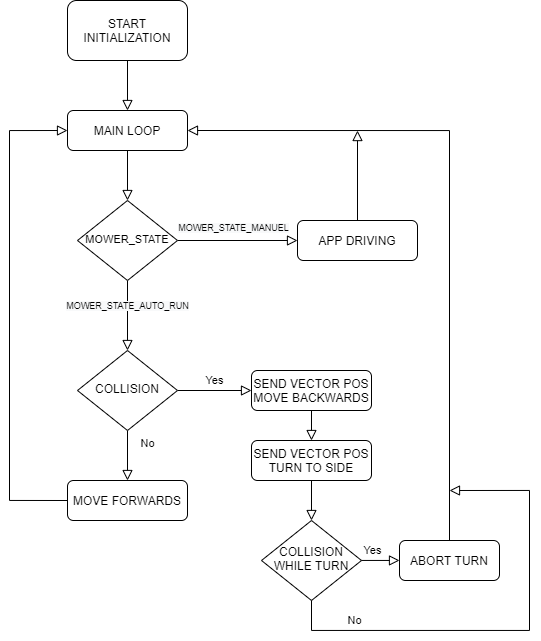

The diagram above was exported from draw.io. Its source (the exported page's mxGraphModel, read from the mxfile embedded in the PNG):
<mxGraphModel dx="1276" dy="717" grid="1" gridSize="10" guides="1" tooltips="1" connect="1" arrows="1" fold="1" page="1" pageScale="1" pageWidth="827" pageHeight="1169" math="0" shadow="0">
  <root>
    <mxCell id="WIyWlLk6GJQsqaUBKTNV-0" />
    <mxCell id="WIyWlLk6GJQsqaUBKTNV-1" parent="WIyWlLk6GJQsqaUBKTNV-0" />
    <mxCell id="WIyWlLk6GJQsqaUBKTNV-2" value="" style="rounded=0;html=1;jettySize=auto;orthogonalLoop=1;fontSize=11;endArrow=block;endFill=0;endSize=8;strokeWidth=1;shadow=0;labelBackgroundColor=none;edgeStyle=orthogonalEdgeStyle;" parent="WIyWlLk6GJQsqaUBKTNV-1" source="WIyWlLk6GJQsqaUBKTNV-3" target="WIyWlLk6GJQsqaUBKTNV-6" edge="1">
      <mxGeometry relative="1" as="geometry" />
    </mxCell>
    <mxCell id="WIyWlLk6GJQsqaUBKTNV-3" value="MAIN LOOP" style="rounded=1;whiteSpace=wrap;html=1;fontSize=12;glass=0;strokeWidth=1;shadow=0;" parent="WIyWlLk6GJQsqaUBKTNV-1" vertex="1">
      <mxGeometry x="248" y="230" width="120" height="40" as="geometry" />
    </mxCell>
    <mxCell id="WIyWlLk6GJQsqaUBKTNV-4" value="&lt;br&gt;&lt;br&gt;&lt;span style=&quot;color: rgb(0 , 0 , 0) ; font-family: &amp;#34;helvetica&amp;#34; ; font-size: 9px ; font-style: normal ; font-weight: 400 ; letter-spacing: normal ; text-align: center ; text-indent: 0px ; text-transform: none ; word-spacing: 0px ; background-color: rgb(248 , 249 , 250) ; display: inline ; float: none&quot;&gt;MOWER_STATE_AUTO_RUN&lt;/span&gt;&lt;br&gt;" style="rounded=0;html=1;jettySize=auto;orthogonalLoop=1;fontSize=11;endArrow=block;endFill=0;endSize=8;strokeWidth=1;shadow=0;labelBackgroundColor=none;edgeStyle=orthogonalEdgeStyle;" parent="WIyWlLk6GJQsqaUBKTNV-1" source="WIyWlLk6GJQsqaUBKTNV-6" target="WIyWlLk6GJQsqaUBKTNV-10" edge="1">
      <mxGeometry x="-0.6667" relative="1" as="geometry">
        <mxPoint as="offset" />
      </mxGeometry>
    </mxCell>
    <mxCell id="WIyWlLk6GJQsqaUBKTNV-5" value="&lt;br&gt;&lt;br&gt;&lt;span style=&quot;color: rgb(0 , 0 , 0) ; font-family: &amp;#34;helvetica&amp;#34; ; font-size: 9px ; font-style: normal ; font-weight: 400 ; letter-spacing: normal ; text-align: center ; text-indent: 0px ; text-transform: none ; word-spacing: 0px ; background-color: rgb(248 , 249 , 250) ; display: inline ; float: none&quot;&gt;MOWER_STATE_MANUEL&lt;br&gt;&lt;/span&gt;&lt;br&gt;" style="edgeStyle=orthogonalEdgeStyle;rounded=0;html=1;jettySize=auto;orthogonalLoop=1;fontSize=11;endArrow=block;endFill=0;endSize=8;strokeWidth=1;shadow=0;labelBackgroundColor=none;" parent="WIyWlLk6GJQsqaUBKTNV-1" source="WIyWlLk6GJQsqaUBKTNV-6" target="WIyWlLk6GJQsqaUBKTNV-7" edge="1">
      <mxGeometry x="-0.0667" y="20" relative="1" as="geometry">
        <mxPoint as="offset" />
      </mxGeometry>
    </mxCell>
    <mxCell id="WIyWlLk6GJQsqaUBKTNV-6" value="&lt;font style=&quot;font-size: 11px&quot;&gt;MOWER_STATE&lt;/font&gt;" style="rhombus;whiteSpace=wrap;html=1;shadow=0;fontFamily=Helvetica;fontSize=12;align=center;strokeWidth=1;spacing=6;spacingTop=-4;" parent="WIyWlLk6GJQsqaUBKTNV-1" vertex="1">
      <mxGeometry x="258" y="320" width="100" height="80" as="geometry" />
    </mxCell>
    <mxCell id="WIyWlLk6GJQsqaUBKTNV-7" value="APP DRIVING" style="rounded=1;whiteSpace=wrap;html=1;fontSize=12;glass=0;strokeWidth=1;shadow=0;" parent="WIyWlLk6GJQsqaUBKTNV-1" vertex="1">
      <mxGeometry x="478" y="340" width="120" height="40" as="geometry" />
    </mxCell>
    <mxCell id="WIyWlLk6GJQsqaUBKTNV-8" value="No" style="rounded=0;html=1;jettySize=auto;orthogonalLoop=1;fontSize=11;endArrow=block;endFill=0;endSize=8;strokeWidth=1;shadow=0;labelBackgroundColor=none;edgeStyle=orthogonalEdgeStyle;" parent="WIyWlLk6GJQsqaUBKTNV-1" source="WIyWlLk6GJQsqaUBKTNV-10" target="WIyWlLk6GJQsqaUBKTNV-11" edge="1">
      <mxGeometry x="-0.5" y="20" relative="1" as="geometry">
        <mxPoint as="offset" />
      </mxGeometry>
    </mxCell>
    <mxCell id="WIyWlLk6GJQsqaUBKTNV-9" value="Yes" style="edgeStyle=orthogonalEdgeStyle;rounded=0;html=1;jettySize=auto;orthogonalLoop=1;fontSize=11;endArrow=block;endFill=0;endSize=8;strokeWidth=1;shadow=0;labelBackgroundColor=none;entryX=0;entryY=0.5;entryDx=0;entryDy=0;" parent="WIyWlLk6GJQsqaUBKTNV-1" source="WIyWlLk6GJQsqaUBKTNV-10" target="RqFLgxqPz9PYzMVDuN8h-10" edge="1">
      <mxGeometry y="10" relative="1" as="geometry">
        <mxPoint as="offset" />
      </mxGeometry>
    </mxCell>
    <mxCell id="WIyWlLk6GJQsqaUBKTNV-10" value="COLLISION" style="rhombus;whiteSpace=wrap;html=1;shadow=0;fontFamily=Helvetica;fontSize=12;align=center;strokeWidth=1;spacing=6;spacingTop=-4;" parent="WIyWlLk6GJQsqaUBKTNV-1" vertex="1">
      <mxGeometry x="258" y="470" width="100" height="80" as="geometry" />
    </mxCell>
    <mxCell id="WIyWlLk6GJQsqaUBKTNV-11" value="MOVE FORWARDS" style="rounded=1;whiteSpace=wrap;html=1;fontSize=12;glass=0;strokeWidth=1;shadow=0;" parent="WIyWlLk6GJQsqaUBKTNV-1" vertex="1">
      <mxGeometry x="248" y="600" width="120" height="40" as="geometry" />
    </mxCell>
    <mxCell id="WIyWlLk6GJQsqaUBKTNV-12" value="SEND VECTOR POS&lt;br&gt;TURN TO SIDE" style="rounded=1;whiteSpace=wrap;html=1;fontSize=12;glass=0;strokeWidth=1;shadow=0;" parent="WIyWlLk6GJQsqaUBKTNV-1" vertex="1">
      <mxGeometry x="432" y="560" width="120" height="40" as="geometry" />
    </mxCell>
    <mxCell id="RqFLgxqPz9PYzMVDuN8h-2" value="" style="edgeStyle=orthogonalEdgeStyle;rounded=0;html=1;jettySize=auto;orthogonalLoop=1;fontSize=11;endArrow=block;endFill=0;endSize=8;strokeWidth=1;shadow=0;labelBackgroundColor=none;exitX=0;exitY=0.5;exitDx=0;exitDy=0;entryX=0;entryY=0.5;entryDx=0;entryDy=0;" edge="1" parent="WIyWlLk6GJQsqaUBKTNV-1" source="WIyWlLk6GJQsqaUBKTNV-11" target="WIyWlLk6GJQsqaUBKTNV-3">
      <mxGeometry y="10" relative="1" as="geometry">
        <mxPoint as="offset" />
        <mxPoint x="247.9956097560977" y="530" as="sourcePoint" />
        <mxPoint x="308" y="450" as="targetPoint" />
        <Array as="points">
          <mxPoint x="190" y="620" />
          <mxPoint x="190" y="250" />
        </Array>
      </mxGeometry>
    </mxCell>
    <mxCell id="RqFLgxqPz9PYzMVDuN8h-3" value="" style="rounded=0;html=1;jettySize=auto;orthogonalLoop=1;fontSize=11;endArrow=block;endFill=0;endSize=8;strokeWidth=1;shadow=0;labelBackgroundColor=none;edgeStyle=orthogonalEdgeStyle;exitX=0.5;exitY=0;exitDx=0;exitDy=0;" edge="1" parent="WIyWlLk6GJQsqaUBKTNV-1" source="WIyWlLk6GJQsqaUBKTNV-7">
      <mxGeometry x="-0.5556" y="20" relative="1" as="geometry">
        <mxPoint as="offset" />
        <mxPoint x="318" y="560" as="sourcePoint" />
        <mxPoint x="538" y="250" as="targetPoint" />
        <Array as="points">
          <mxPoint x="538" y="250" />
        </Array>
      </mxGeometry>
    </mxCell>
    <mxCell id="RqFLgxqPz9PYzMVDuN8h-4" value="COLLISION&lt;br&gt;WHILE TURN" style="rhombus;whiteSpace=wrap;html=1;shadow=0;fontFamily=Helvetica;fontSize=12;align=center;strokeWidth=1;spacing=6;spacingTop=-4;" vertex="1" parent="WIyWlLk6GJQsqaUBKTNV-1">
      <mxGeometry x="442" y="640" width="100" height="80" as="geometry" />
    </mxCell>
    <mxCell id="RqFLgxqPz9PYzMVDuN8h-5" value="" style="edgeStyle=orthogonalEdgeStyle;rounded=0;html=1;jettySize=auto;orthogonalLoop=1;fontSize=11;endArrow=block;endFill=0;endSize=8;strokeWidth=1;shadow=0;labelBackgroundColor=none;exitX=0.5;exitY=1;exitDx=0;exitDy=0;entryX=0.5;entryY=0;entryDx=0;entryDy=0;" edge="1" parent="WIyWlLk6GJQsqaUBKTNV-1" source="WIyWlLk6GJQsqaUBKTNV-12" target="RqFLgxqPz9PYzMVDuN8h-4">
      <mxGeometry y="10" relative="1" as="geometry">
        <mxPoint as="offset" />
        <mxPoint x="372" y="580" as="sourcePoint" />
        <mxPoint x="432" y="580" as="targetPoint" />
      </mxGeometry>
    </mxCell>
    <mxCell id="RqFLgxqPz9PYzMVDuN8h-10" value="SEND VECTOR POS&lt;br&gt;MOVE BACKWARDS" style="rounded=1;whiteSpace=wrap;html=1;fontSize=12;glass=0;strokeWidth=1;shadow=0;" vertex="1" parent="WIyWlLk6GJQsqaUBKTNV-1">
      <mxGeometry x="432" y="490" width="120" height="40" as="geometry" />
    </mxCell>
    <mxCell id="RqFLgxqPz9PYzMVDuN8h-12" value="" style="edgeStyle=orthogonalEdgeStyle;rounded=0;html=1;jettySize=auto;orthogonalLoop=1;fontSize=11;endArrow=block;endFill=0;endSize=8;strokeWidth=1;shadow=0;labelBackgroundColor=none;exitX=0.5;exitY=1;exitDx=0;exitDy=0;entryX=0.5;entryY=0;entryDx=0;entryDy=0;" edge="1" parent="WIyWlLk6GJQsqaUBKTNV-1" source="RqFLgxqPz9PYzMVDuN8h-10" target="WIyWlLk6GJQsqaUBKTNV-12">
      <mxGeometry y="10" relative="1" as="geometry">
        <mxPoint as="offset" />
        <mxPoint x="502" y="610" as="sourcePoint" />
        <mxPoint x="502" y="640" as="targetPoint" />
      </mxGeometry>
    </mxCell>
    <mxCell id="RqFLgxqPz9PYzMVDuN8h-17" value="START&lt;br&gt;INITIALIZATION" style="rounded=1;whiteSpace=wrap;html=1;fontColor=#000000;" vertex="1" parent="WIyWlLk6GJQsqaUBKTNV-1">
      <mxGeometry x="248" y="120" width="120" height="60" as="geometry" />
    </mxCell>
    <mxCell id="RqFLgxqPz9PYzMVDuN8h-18" value="" style="edgeStyle=orthogonalEdgeStyle;rounded=0;html=1;jettySize=auto;orthogonalLoop=1;fontSize=11;endArrow=block;endFill=0;endSize=8;strokeWidth=1;shadow=0;labelBackgroundColor=none;exitX=0.5;exitY=1;exitDx=0;exitDy=0;entryX=0.5;entryY=0;entryDx=0;entryDy=0;" edge="1" parent="WIyWlLk6GJQsqaUBKTNV-1" source="RqFLgxqPz9PYzMVDuN8h-17" target="WIyWlLk6GJQsqaUBKTNV-3">
      <mxGeometry y="10" relative="1" as="geometry">
        <mxPoint as="offset" />
        <mxPoint x="430" y="240" as="sourcePoint" />
        <mxPoint x="400" y="230" as="targetPoint" />
      </mxGeometry>
    </mxCell>
    <mxCell id="RqFLgxqPz9PYzMVDuN8h-22" value="ABORT TURN" style="rounded=1;whiteSpace=wrap;html=1;fontColor=#000000;" vertex="1" parent="WIyWlLk6GJQsqaUBKTNV-1">
      <mxGeometry x="580" y="660" width="100" height="40" as="geometry" />
    </mxCell>
    <mxCell id="RqFLgxqPz9PYzMVDuN8h-23" value="" style="edgeStyle=orthogonalEdgeStyle;rounded=0;html=1;jettySize=auto;orthogonalLoop=1;fontSize=11;endArrow=block;endFill=0;endSize=8;strokeWidth=1;shadow=0;labelBackgroundColor=none;exitX=1;exitY=0.5;exitDx=0;exitDy=0;entryX=0;entryY=0.5;entryDx=0;entryDy=0;" edge="1" parent="WIyWlLk6GJQsqaUBKTNV-1">
      <mxGeometry y="10" relative="1" as="geometry">
        <mxPoint as="offset" />
        <mxPoint x="542" y="679.95" as="sourcePoint" />
        <mxPoint x="580" y="679.95" as="targetPoint" />
        <Array as="points">
          <mxPoint x="570" y="679.95" />
          <mxPoint x="570" y="679.95" />
        </Array>
      </mxGeometry>
    </mxCell>
    <mxCell id="RqFLgxqPz9PYzMVDuN8h-24" value="Yes" style="edgeLabel;html=1;align=center;verticalAlign=middle;resizable=0;points=[];fontColor=#000000;" vertex="1" connectable="0" parent="RqFLgxqPz9PYzMVDuN8h-23">
      <mxGeometry x="-0.1957" y="1" relative="1" as="geometry">
        <mxPoint x="-5" y="-9" as="offset" />
      </mxGeometry>
    </mxCell>
    <mxCell id="RqFLgxqPz9PYzMVDuN8h-25" value="" style="edgeStyle=orthogonalEdgeStyle;rounded=0;html=1;jettySize=auto;orthogonalLoop=1;fontSize=11;endArrow=block;endFill=0;endSize=8;strokeWidth=1;shadow=0;labelBackgroundColor=none;exitX=0.5;exitY=0;exitDx=0;exitDy=0;" edge="1" parent="WIyWlLk6GJQsqaUBKTNV-1" source="RqFLgxqPz9PYzMVDuN8h-22">
      <mxGeometry y="10" relative="1" as="geometry">
        <mxPoint as="offset" />
        <mxPoint x="512" y="620" as="sourcePoint" />
        <mxPoint x="368" y="250" as="targetPoint" />
        <Array as="points">
          <mxPoint x="630" y="250" />
        </Array>
      </mxGeometry>
    </mxCell>
    <mxCell id="RqFLgxqPz9PYzMVDuN8h-26" value="" style="edgeStyle=orthogonalEdgeStyle;rounded=0;html=1;jettySize=auto;orthogonalLoop=1;fontSize=11;endArrow=block;endFill=0;endSize=8;strokeWidth=1;shadow=0;labelBackgroundColor=none;exitX=0.5;exitY=1;exitDx=0;exitDy=0;" edge="1" parent="WIyWlLk6GJQsqaUBKTNV-1" source="RqFLgxqPz9PYzMVDuN8h-4">
      <mxGeometry y="10" relative="1" as="geometry">
        <mxPoint as="offset" />
        <mxPoint x="522" y="630" as="sourcePoint" />
        <mxPoint x="630" y="610" as="targetPoint" />
        <Array as="points">
          <mxPoint x="492" y="750" />
          <mxPoint x="710" y="750" />
          <mxPoint x="710" y="610" />
        </Array>
      </mxGeometry>
    </mxCell>
    <mxCell id="RqFLgxqPz9PYzMVDuN8h-27" value="No" style="edgeLabel;html=1;align=center;verticalAlign=middle;resizable=0;points=[];fontColor=#000000;" vertex="1" connectable="0" parent="RqFLgxqPz9PYzMVDuN8h-26">
      <mxGeometry x="-0.1393" y="-1" relative="1" as="geometry">
        <mxPoint x="-129" y="-11" as="offset" />
      </mxGeometry>
    </mxCell>
  </root>
</mxGraphModel>